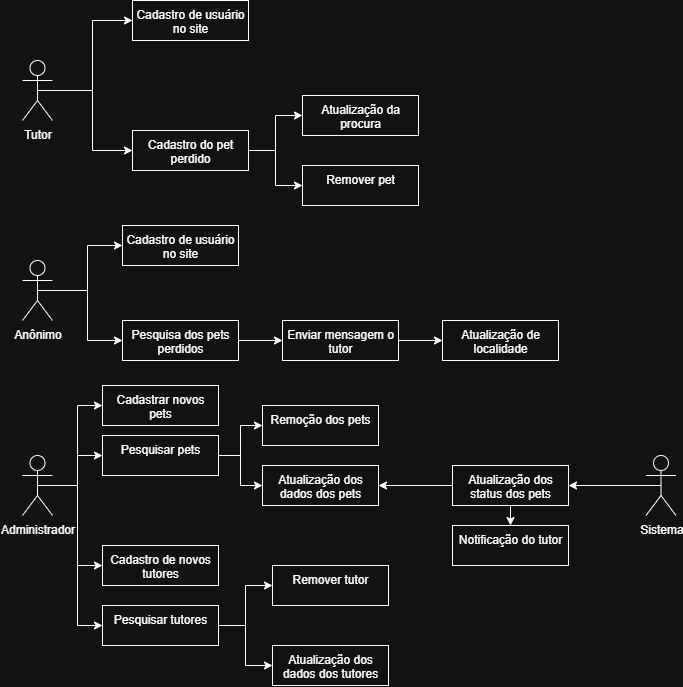

The diagram above was exported from draw.io. Its source (the exported page's mxGraphModel, read from the mxfile embedded in the PNG):
<mxGraphModel dx="1750" dy="501" grid="1" gridSize="10" guides="1" tooltips="1" connect="1" arrows="1" fold="1" page="1" pageScale="1" pageWidth="827" pageHeight="1169" math="0" shadow="0">
  <root>
    <mxCell id="0" />
    <mxCell id="1" parent="0" />
    <mxCell id="cwRKPm2PE3z4e8J68y2j-10" style="edgeStyle=orthogonalEdgeStyle;rounded=0;orthogonalLoop=1;jettySize=auto;html=1;exitX=0.5;exitY=0.5;exitDx=0;exitDy=0;exitPerimeter=0;entryX=0;entryY=0.5;entryDx=0;entryDy=0;" edge="1" parent="1" source="cwRKPm2PE3z4e8J68y2j-1" target="cwRKPm2PE3z4e8J68y2j-5">
      <mxGeometry relative="1" as="geometry" />
    </mxCell>
    <mxCell id="cwRKPm2PE3z4e8J68y2j-14" style="edgeStyle=orthogonalEdgeStyle;rounded=0;orthogonalLoop=1;jettySize=auto;html=1;exitX=0.5;exitY=0.5;exitDx=0;exitDy=0;exitPerimeter=0;entryX=0;entryY=0.5;entryDx=0;entryDy=0;" edge="1" parent="1" source="cwRKPm2PE3z4e8J68y2j-1" target="cwRKPm2PE3z4e8J68y2j-11">
      <mxGeometry relative="1" as="geometry" />
    </mxCell>
    <mxCell id="cwRKPm2PE3z4e8J68y2j-1" value="Tutor" style="shape=umlActor;verticalLabelPosition=bottom;verticalAlign=top;html=1;outlineConnect=0;" vertex="1" parent="1">
      <mxGeometry x="-230" y="405" width="30" height="60" as="geometry" />
    </mxCell>
    <mxCell id="cwRKPm2PE3z4e8J68y2j-5" value="Cadastro de usuário no site" style="whiteSpace=wrap;html=1;verticalAlign=top;" vertex="1" parent="1">
      <mxGeometry x="-120" y="345" width="116" height="40" as="geometry" />
    </mxCell>
    <mxCell id="cwRKPm2PE3z4e8J68y2j-17" style="edgeStyle=orthogonalEdgeStyle;rounded=0;orthogonalLoop=1;jettySize=auto;html=1;exitX=1;exitY=0.5;exitDx=0;exitDy=0;entryX=0;entryY=0.5;entryDx=0;entryDy=0;" edge="1" parent="1" source="cwRKPm2PE3z4e8J68y2j-11" target="cwRKPm2PE3z4e8J68y2j-15">
      <mxGeometry relative="1" as="geometry" />
    </mxCell>
    <mxCell id="cwRKPm2PE3z4e8J68y2j-18" style="edgeStyle=orthogonalEdgeStyle;rounded=0;orthogonalLoop=1;jettySize=auto;html=1;exitX=1;exitY=0.5;exitDx=0;exitDy=0;entryX=0;entryY=0.5;entryDx=0;entryDy=0;" edge="1" parent="1" source="cwRKPm2PE3z4e8J68y2j-11" target="cwRKPm2PE3z4e8J68y2j-16">
      <mxGeometry relative="1" as="geometry" />
    </mxCell>
    <mxCell id="cwRKPm2PE3z4e8J68y2j-11" value="Cadastro do pet perdido" style="whiteSpace=wrap;html=1;verticalAlign=top;" vertex="1" parent="1">
      <mxGeometry x="-120" y="475" width="116" height="40" as="geometry" />
    </mxCell>
    <mxCell id="cwRKPm2PE3z4e8J68y2j-15" value="Remover pet" style="whiteSpace=wrap;html=1;verticalAlign=top;" vertex="1" parent="1">
      <mxGeometry x="50" y="510" width="116" height="40" as="geometry" />
    </mxCell>
    <mxCell id="cwRKPm2PE3z4e8J68y2j-16" value="Atualização da procura" style="whiteSpace=wrap;html=1;verticalAlign=top;" vertex="1" parent="1">
      <mxGeometry x="50" y="440" width="116" height="40" as="geometry" />
    </mxCell>
    <mxCell id="cwRKPm2PE3z4e8J68y2j-23" style="edgeStyle=orthogonalEdgeStyle;rounded=0;orthogonalLoop=1;jettySize=auto;html=1;exitX=0.5;exitY=0.5;exitDx=0;exitDy=0;exitPerimeter=0;entryX=0;entryY=0.5;entryDx=0;entryDy=0;" edge="1" parent="1" source="cwRKPm2PE3z4e8J68y2j-19" target="cwRKPm2PE3z4e8J68y2j-22">
      <mxGeometry relative="1" as="geometry" />
    </mxCell>
    <mxCell id="cwRKPm2PE3z4e8J68y2j-25" style="edgeStyle=orthogonalEdgeStyle;rounded=0;orthogonalLoop=1;jettySize=auto;html=1;exitX=0.5;exitY=0.5;exitDx=0;exitDy=0;exitPerimeter=0;entryX=0;entryY=0.5;entryDx=0;entryDy=0;" edge="1" parent="1" source="cwRKPm2PE3z4e8J68y2j-19" target="cwRKPm2PE3z4e8J68y2j-24">
      <mxGeometry relative="1" as="geometry" />
    </mxCell>
    <mxCell id="cwRKPm2PE3z4e8J68y2j-19" value="Anônimo" style="shape=umlActor;verticalLabelPosition=bottom;verticalAlign=top;html=1;outlineConnect=0;" vertex="1" parent="1">
      <mxGeometry x="-230" y="605" width="30" height="60" as="geometry" />
    </mxCell>
    <mxCell id="cwRKPm2PE3z4e8J68y2j-22" value="Cadastro de usuário no site" style="whiteSpace=wrap;html=1;verticalAlign=top;" vertex="1" parent="1">
      <mxGeometry x="-130" y="570" width="116" height="40" as="geometry" />
    </mxCell>
    <mxCell id="cwRKPm2PE3z4e8J68y2j-27" style="edgeStyle=orthogonalEdgeStyle;rounded=0;orthogonalLoop=1;jettySize=auto;html=1;exitX=1;exitY=0.5;exitDx=0;exitDy=0;entryX=0;entryY=0.5;entryDx=0;entryDy=0;" edge="1" parent="1" source="cwRKPm2PE3z4e8J68y2j-24" target="cwRKPm2PE3z4e8J68y2j-26">
      <mxGeometry relative="1" as="geometry" />
    </mxCell>
    <mxCell id="cwRKPm2PE3z4e8J68y2j-24" value="Pesquisa dos pets perdidos" style="whiteSpace=wrap;html=1;verticalAlign=top;" vertex="1" parent="1">
      <mxGeometry x="-130" y="665" width="116" height="40" as="geometry" />
    </mxCell>
    <mxCell id="cwRKPm2PE3z4e8J68y2j-29" style="edgeStyle=orthogonalEdgeStyle;rounded=0;orthogonalLoop=1;jettySize=auto;html=1;exitX=1;exitY=0.5;exitDx=0;exitDy=0;entryX=0;entryY=0.5;entryDx=0;entryDy=0;" edge="1" parent="1" source="cwRKPm2PE3z4e8J68y2j-26" target="cwRKPm2PE3z4e8J68y2j-28">
      <mxGeometry relative="1" as="geometry" />
    </mxCell>
    <mxCell id="cwRKPm2PE3z4e8J68y2j-26" value="Enviar mensagem o tutor" style="whiteSpace=wrap;html=1;verticalAlign=top;" vertex="1" parent="1">
      <mxGeometry x="30" y="665" width="116" height="40" as="geometry" />
    </mxCell>
    <mxCell id="cwRKPm2PE3z4e8J68y2j-28" value="Atualização de localidade" style="whiteSpace=wrap;html=1;verticalAlign=top;" vertex="1" parent="1">
      <mxGeometry x="190" y="665" width="116" height="40" as="geometry" />
    </mxCell>
    <mxCell id="cwRKPm2PE3z4e8J68y2j-33" style="edgeStyle=orthogonalEdgeStyle;rounded=0;orthogonalLoop=1;jettySize=auto;html=1;exitX=0.5;exitY=0.5;exitDx=0;exitDy=0;exitPerimeter=0;entryX=0;entryY=0.5;entryDx=0;entryDy=0;" edge="1" parent="1" source="cwRKPm2PE3z4e8J68y2j-30" target="cwRKPm2PE3z4e8J68y2j-32">
      <mxGeometry relative="1" as="geometry" />
    </mxCell>
    <mxCell id="cwRKPm2PE3z4e8J68y2j-35" style="edgeStyle=orthogonalEdgeStyle;rounded=0;orthogonalLoop=1;jettySize=auto;html=1;exitX=0.5;exitY=0.5;exitDx=0;exitDy=0;exitPerimeter=0;entryX=0;entryY=0.5;entryDx=0;entryDy=0;" edge="1" parent="1" source="cwRKPm2PE3z4e8J68y2j-30" target="cwRKPm2PE3z4e8J68y2j-34">
      <mxGeometry relative="1" as="geometry" />
    </mxCell>
    <mxCell id="cwRKPm2PE3z4e8J68y2j-37" style="edgeStyle=orthogonalEdgeStyle;rounded=0;orthogonalLoop=1;jettySize=auto;html=1;exitX=0.5;exitY=0.5;exitDx=0;exitDy=0;exitPerimeter=0;entryX=0;entryY=0.5;entryDx=0;entryDy=0;" edge="1" parent="1" source="cwRKPm2PE3z4e8J68y2j-30" target="cwRKPm2PE3z4e8J68y2j-36">
      <mxGeometry relative="1" as="geometry" />
    </mxCell>
    <mxCell id="cwRKPm2PE3z4e8J68y2j-39" style="edgeStyle=orthogonalEdgeStyle;rounded=0;orthogonalLoop=1;jettySize=auto;html=1;exitX=0.5;exitY=0.5;exitDx=0;exitDy=0;exitPerimeter=0;entryX=0;entryY=0.5;entryDx=0;entryDy=0;" edge="1" parent="1" source="cwRKPm2PE3z4e8J68y2j-30" target="cwRKPm2PE3z4e8J68y2j-38">
      <mxGeometry relative="1" as="geometry" />
    </mxCell>
    <mxCell id="cwRKPm2PE3z4e8J68y2j-30" value="Administrador" style="shape=umlActor;verticalLabelPosition=bottom;verticalAlign=top;html=1;outlineConnect=0;" vertex="1" parent="1">
      <mxGeometry x="-230" y="800" width="30" height="60" as="geometry" />
    </mxCell>
    <mxCell id="cwRKPm2PE3z4e8J68y2j-32" value="Cadastrar novos pets" style="whiteSpace=wrap;html=1;verticalAlign=top;" vertex="1" parent="1">
      <mxGeometry x="-150" y="730" width="116" height="40" as="geometry" />
    </mxCell>
    <mxCell id="cwRKPm2PE3z4e8J68y2j-48" style="edgeStyle=orthogonalEdgeStyle;rounded=0;orthogonalLoop=1;jettySize=auto;html=1;exitX=1;exitY=0.5;exitDx=0;exitDy=0;entryX=0;entryY=0.5;entryDx=0;entryDy=0;" edge="1" parent="1" source="cwRKPm2PE3z4e8J68y2j-34" target="cwRKPm2PE3z4e8J68y2j-46">
      <mxGeometry relative="1" as="geometry" />
    </mxCell>
    <mxCell id="cwRKPm2PE3z4e8J68y2j-49" style="edgeStyle=orthogonalEdgeStyle;rounded=0;orthogonalLoop=1;jettySize=auto;html=1;exitX=1;exitY=0.5;exitDx=0;exitDy=0;entryX=0;entryY=0.5;entryDx=0;entryDy=0;" edge="1" parent="1" source="cwRKPm2PE3z4e8J68y2j-34" target="cwRKPm2PE3z4e8J68y2j-47">
      <mxGeometry relative="1" as="geometry" />
    </mxCell>
    <mxCell id="cwRKPm2PE3z4e8J68y2j-34" value="Pesquisar pets" style="whiteSpace=wrap;html=1;verticalAlign=top;" vertex="1" parent="1">
      <mxGeometry x="-150" y="780" width="116" height="40" as="geometry" />
    </mxCell>
    <mxCell id="cwRKPm2PE3z4e8J68y2j-36" value="Cadastro de novos tutores" style="whiteSpace=wrap;html=1;verticalAlign=top;" vertex="1" parent="1">
      <mxGeometry x="-150" y="890" width="116" height="40" as="geometry" />
    </mxCell>
    <mxCell id="cwRKPm2PE3z4e8J68y2j-42" style="edgeStyle=orthogonalEdgeStyle;rounded=0;orthogonalLoop=1;jettySize=auto;html=1;exitX=1;exitY=0.5;exitDx=0;exitDy=0;entryX=0;entryY=0.5;entryDx=0;entryDy=0;" edge="1" parent="1" source="cwRKPm2PE3z4e8J68y2j-38" target="cwRKPm2PE3z4e8J68y2j-40">
      <mxGeometry relative="1" as="geometry" />
    </mxCell>
    <mxCell id="cwRKPm2PE3z4e8J68y2j-43" style="edgeStyle=orthogonalEdgeStyle;rounded=0;orthogonalLoop=1;jettySize=auto;html=1;exitX=1;exitY=0.5;exitDx=0;exitDy=0;entryX=0;entryY=0.5;entryDx=0;entryDy=0;" edge="1" parent="1" source="cwRKPm2PE3z4e8J68y2j-38" target="cwRKPm2PE3z4e8J68y2j-41">
      <mxGeometry relative="1" as="geometry" />
    </mxCell>
    <mxCell id="cwRKPm2PE3z4e8J68y2j-38" value="Pesquisar tutores" style="whiteSpace=wrap;html=1;verticalAlign=top;" vertex="1" parent="1">
      <mxGeometry x="-150" y="950" width="116" height="40" as="geometry" />
    </mxCell>
    <mxCell id="cwRKPm2PE3z4e8J68y2j-40" value="Remover tutor" style="whiteSpace=wrap;html=1;verticalAlign=top;" vertex="1" parent="1">
      <mxGeometry x="20" y="910" width="116" height="40" as="geometry" />
    </mxCell>
    <mxCell id="cwRKPm2PE3z4e8J68y2j-41" value="Atualização dos dados dos tutores" style="whiteSpace=wrap;html=1;verticalAlign=top;" vertex="1" parent="1">
      <mxGeometry x="20" y="990" width="116" height="40" as="geometry" />
    </mxCell>
    <mxCell id="cwRKPm2PE3z4e8J68y2j-46" value="Remoção dos pets" style="whiteSpace=wrap;html=1;verticalAlign=top;" vertex="1" parent="1">
      <mxGeometry x="10" y="750" width="116" height="40" as="geometry" />
    </mxCell>
    <mxCell id="cwRKPm2PE3z4e8J68y2j-47" value="Atualização dos dados dos pets" style="whiteSpace=wrap;html=1;verticalAlign=top;" vertex="1" parent="1">
      <mxGeometry x="10" y="810" width="116" height="40" as="geometry" />
    </mxCell>
    <mxCell id="cwRKPm2PE3z4e8J68y2j-51" style="edgeStyle=orthogonalEdgeStyle;rounded=0;orthogonalLoop=1;jettySize=auto;html=1;exitX=0;exitY=0.5;exitDx=0;exitDy=0;entryX=1;entryY=0.5;entryDx=0;entryDy=0;" edge="1" parent="1" source="cwRKPm2PE3z4e8J68y2j-50" target="cwRKPm2PE3z4e8J68y2j-47">
      <mxGeometry relative="1" as="geometry" />
    </mxCell>
    <mxCell id="cwRKPm2PE3z4e8J68y2j-53" style="edgeStyle=orthogonalEdgeStyle;rounded=0;orthogonalLoop=1;jettySize=auto;html=1;exitX=0.5;exitY=1;exitDx=0;exitDy=0;entryX=0.5;entryY=0;entryDx=0;entryDy=0;" edge="1" parent="1" source="cwRKPm2PE3z4e8J68y2j-50" target="cwRKPm2PE3z4e8J68y2j-52">
      <mxGeometry relative="1" as="geometry" />
    </mxCell>
    <mxCell id="cwRKPm2PE3z4e8J68y2j-50" value="Atualização dos status dos pets" style="whiteSpace=wrap;html=1;verticalAlign=top;" vertex="1" parent="1">
      <mxGeometry x="200" y="810" width="116" height="40" as="geometry" />
    </mxCell>
    <mxCell id="cwRKPm2PE3z4e8J68y2j-52" value="Notificação do tutor" style="whiteSpace=wrap;html=1;verticalAlign=top;" vertex="1" parent="1">
      <mxGeometry x="200" y="870" width="116" height="40" as="geometry" />
    </mxCell>
    <mxCell id="cwRKPm2PE3z4e8J68y2j-55" style="edgeStyle=orthogonalEdgeStyle;rounded=0;orthogonalLoop=1;jettySize=auto;html=1;exitX=0.5;exitY=0.5;exitDx=0;exitDy=0;exitPerimeter=0;entryX=1;entryY=0.5;entryDx=0;entryDy=0;" edge="1" parent="1" source="cwRKPm2PE3z4e8J68y2j-54" target="cwRKPm2PE3z4e8J68y2j-50">
      <mxGeometry relative="1" as="geometry" />
    </mxCell>
    <mxCell id="cwRKPm2PE3z4e8J68y2j-54" value="Sistema" style="shape=umlActor;verticalLabelPosition=bottom;verticalAlign=top;html=1;outlineConnect=0;" vertex="1" parent="1">
      <mxGeometry x="393.5" y="800" width="30" height="60" as="geometry" />
    </mxCell>
  </root>
</mxGraphModel>